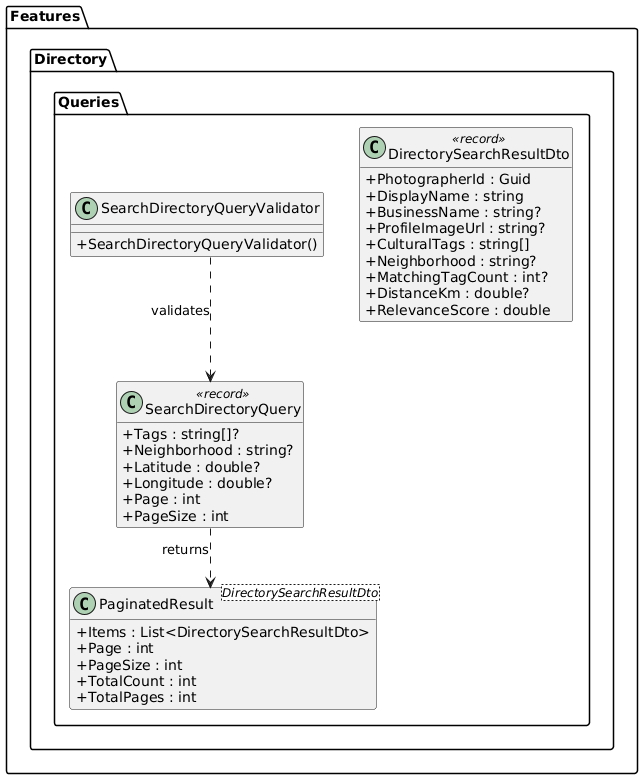

The diagram above was rendered by PlantUML. Its source (embedded in the PNG):
@startuml
skinparam classAttributeIconSize 0
skinparam linetype ortho
hide empty methods

package "Features.Directory.Queries" {
  class SearchDirectoryQuery <<record>> {
    +Tags : string[]?
    +Neighborhood : string?
    +Latitude : double?
    +Longitude : double?
    +Page : int
    +PageSize : int
  }

  class SearchDirectoryQueryValidator {
    +SearchDirectoryQueryValidator()
  }

  class DirectorySearchResultDto <<record>> {
    +PhotographerId : Guid
    +DisplayName : string
    +BusinessName : string?
    +ProfileImageUrl : string?
    +CulturalTags : string[]
    +Neighborhood : string?
    +MatchingTagCount : int?
    +DistanceKm : double?
    +RelevanceScore : double
  }

  class "PaginatedResult<DirectorySearchResultDto>" as PaginatedResult {
    +Items : List<DirectorySearchResultDto>
    +Page : int
    +PageSize : int
    +TotalCount : int
    +TotalPages : int
  }
}

SearchDirectoryQuery ..> PaginatedResult : returns
SearchDirectoryQueryValidator ..> SearchDirectoryQuery : validates
@enduml